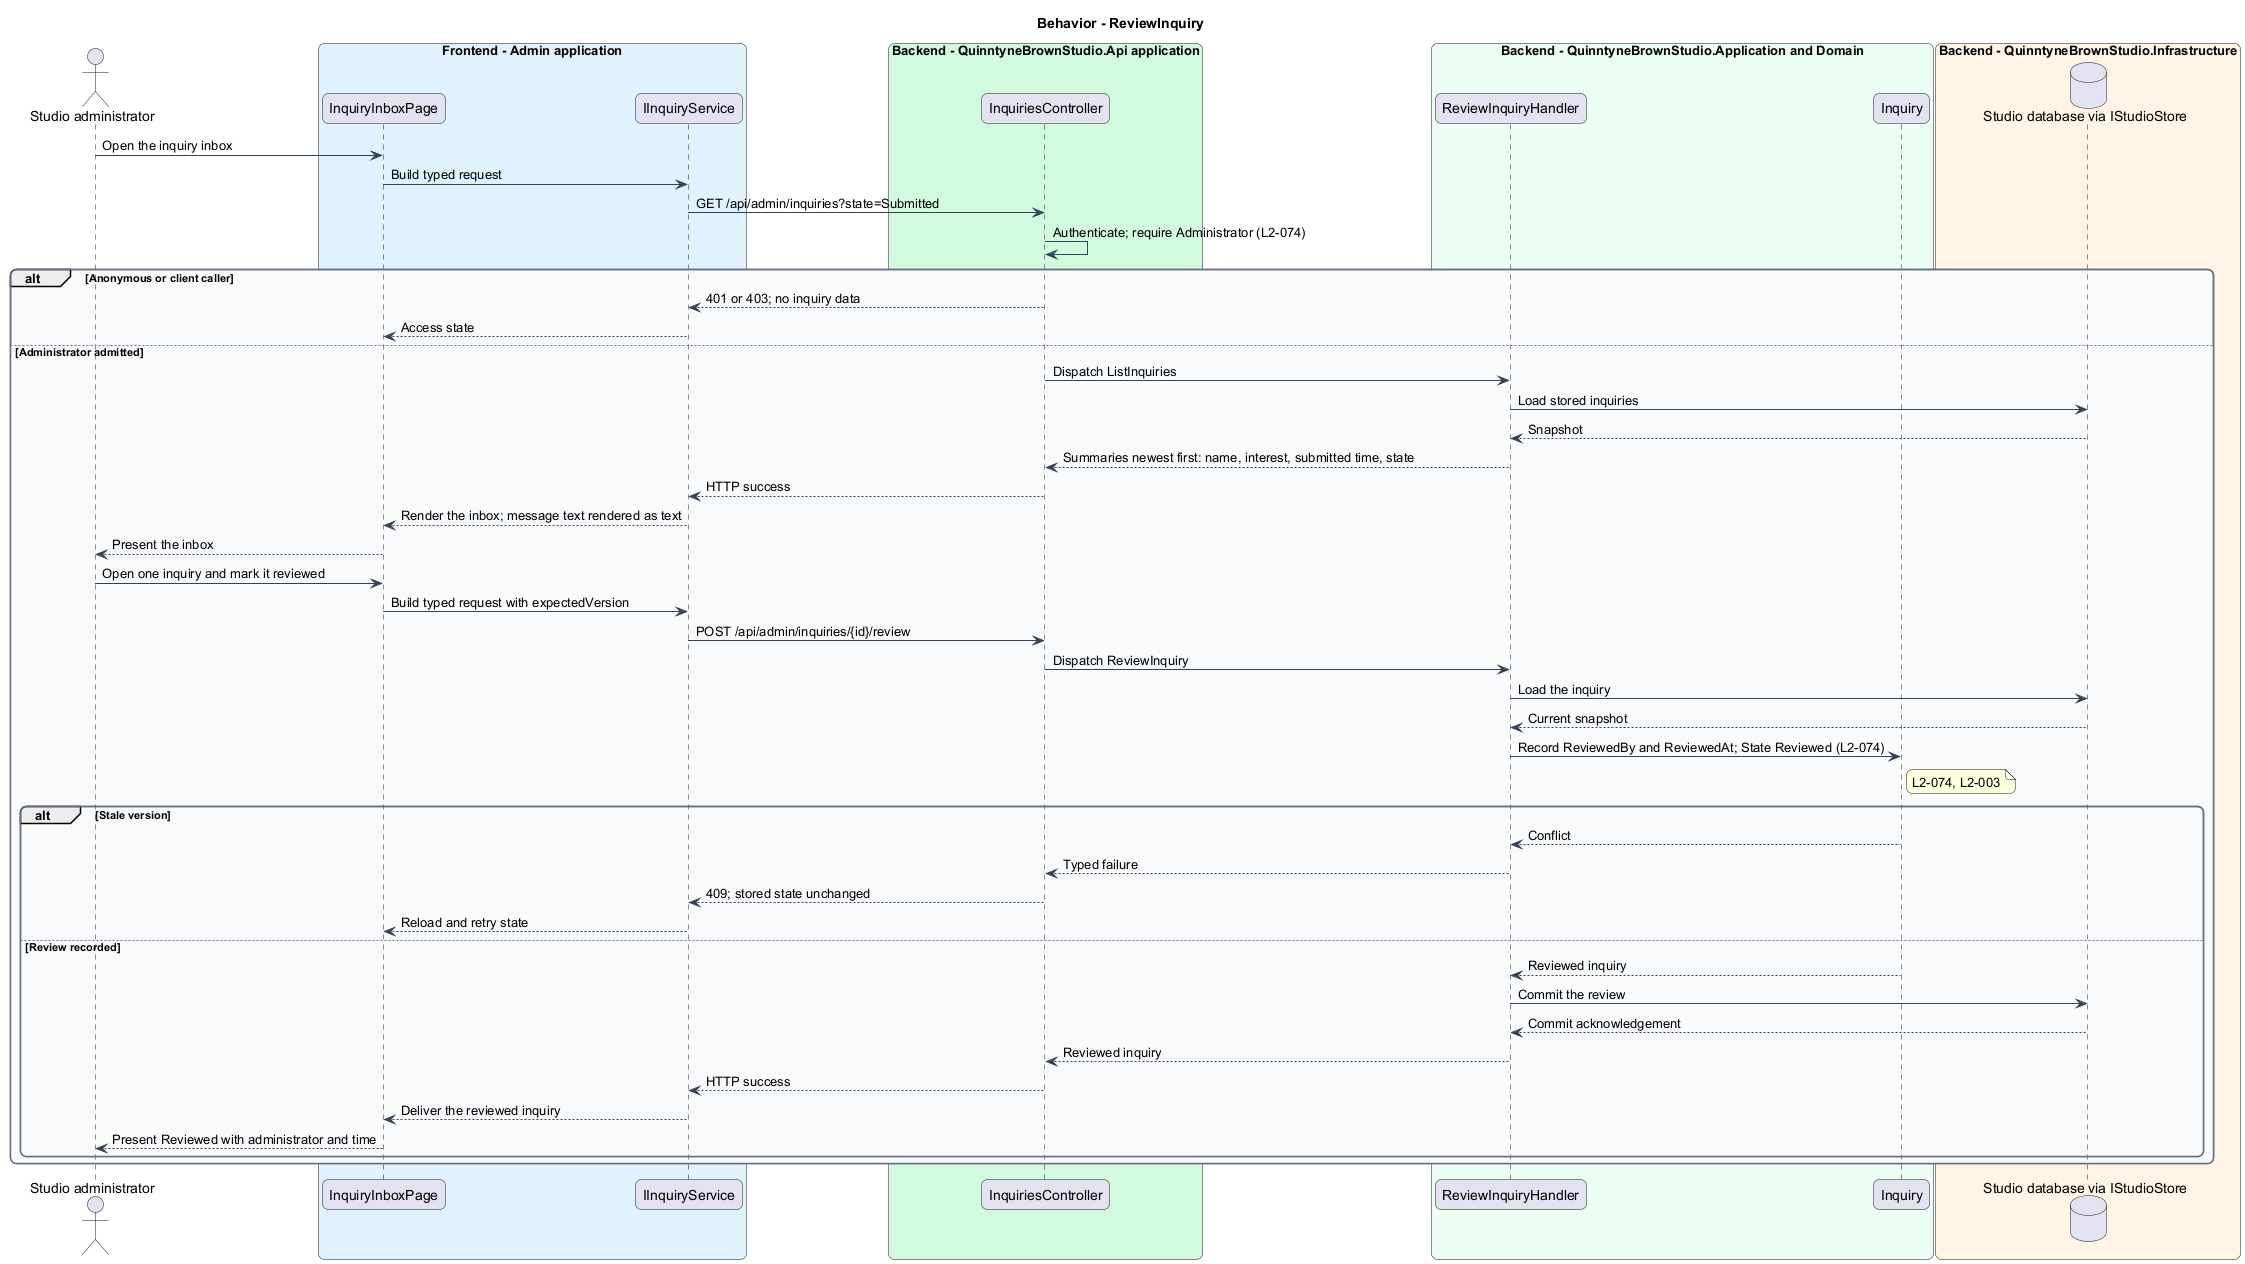

The diagram above was rendered by PlantUML. Its source (embedded in the PNG):
@startuml
skinparam backgroundColor #FFFFFF
skinparam shadowing false
skinparam roundcorner 12
skinparam defaultFontName Arial
skinparam ArrowColor #344054
skinparam rectangle {
  BorderColor #344054
  FontColor #101828
}
skinparam package {
  BorderColor #667085
  FontColor #101828
  BackgroundColor #F9FAFB
}
title Behavior - ReviewInquiry
actor "Studio administrator" as actor
box "Frontend - Admin application" #E0F2FE
 participant "InquiryInboxPage" as page
 participant "IInquiryService" as client
end box
box "Backend - QuinntyneBrownStudio.Api application" #D1FADF
 participant "InquiriesController" as controller
end box
box "Backend - QuinntyneBrownStudio.Application and Domain" #ECFDF3
 participant "ReviewInquiryHandler" as handler
 participant "Inquiry" as entity
end box
box "Backend - QuinntyneBrownStudio.Infrastructure" #FFF4E5
 database "Studio database via IStudioStore" as db
end box
actor -> page : Open the inquiry inbox
page -> client : Build typed request
client -> controller : GET /api/admin/inquiries?state=Submitted
controller -> controller : Authenticate; require Administrator (L2-074)
alt Anonymous or client caller
controller --> client : 401 or 403; no inquiry data
client --> page : Access state
else Administrator admitted
controller -> handler : Dispatch ListInquiries
handler -> db : Load stored inquiries
db --> handler : Snapshot
handler --> controller : Summaries newest first: name, interest, submitted time, state
controller --> client : HTTP success
client --> page : Render the inbox; message text rendered as text
page --> actor : Present the inbox
actor -> page : Open one inquiry and mark it reviewed
page -> client : Build typed request with expectedVersion
client -> controller : POST /api/admin/inquiries/{id}/review
controller -> handler : Dispatch ReviewInquiry
handler -> db : Load the inquiry
db --> handler : Current snapshot
handler -> entity : Record ReviewedBy and ReviewedAt; State Reviewed (L2-074)
note right of entity
L2-074, L2-003
end note
alt Stale version
entity --> handler : Conflict
handler --> controller : Typed failure
controller --> client : 409; stored state unchanged
client --> page : Reload and retry state
else Review recorded
entity --> handler : Reviewed inquiry
handler -> db : Commit the review
db --> handler : Commit acknowledgement
handler --> controller : Reviewed inquiry
controller --> client : HTTP success
client --> page : Deliver the reviewed inquiry
page --> actor : Present Reviewed with administrator and time
end
end
@enduml